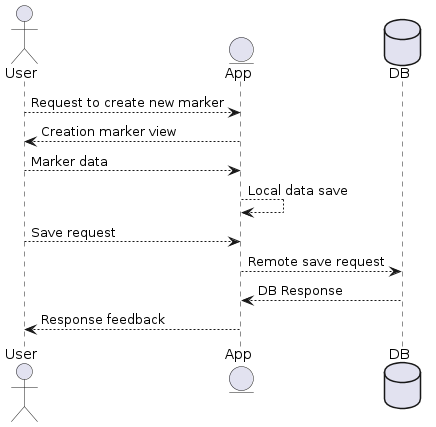

The diagram above was rendered by PlantUML. Its source (embedded in the PNG):
@startuml
actor User
entity App
database Pod as "DB"
User --> App: Request to create new marker
App --> User: Creation marker view
User --> App: Marker data
App -->App:Local data save
User -->App: Save request
App--> Pod: Remote save request
Pod --> App: DB Response
App --> User: Response feedback
@enduml